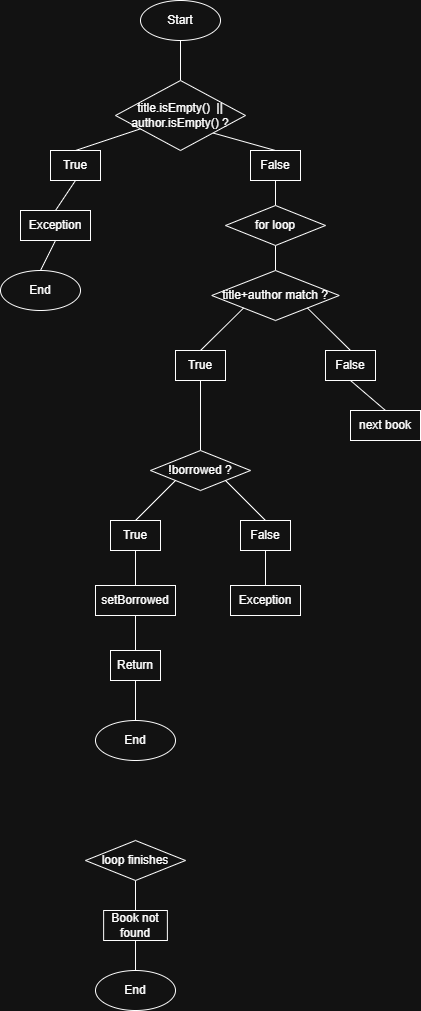

The diagram above was exported from draw.io. Its source (the exported page's mxGraphModel, read from the mxfile embedded in the PNG):
<mxGraphModel dx="703" dy="794" grid="1" gridSize="10" guides="1" tooltips="1" connect="1" arrows="1" fold="1" page="1" pageScale="1" pageWidth="850" pageHeight="1100" math="0" shadow="0">
  <root>
    <mxCell id="0" />
    <mxCell id="1" parent="0" />
    <mxCell id="K6MvUyrLOTIovbD6G5ot-9" style="edgeStyle=none;shape=connector;curved=1;rounded=0;orthogonalLoop=1;jettySize=auto;html=1;exitX=0.5;exitY=1;exitDx=0;exitDy=0;entryX=0.5;entryY=0;entryDx=0;entryDy=0;strokeColor=default;align=center;verticalAlign=middle;fontFamily=Helvetica;fontSize=12;fontColor=default;labelBackgroundColor=default;startSize=8;endArrow=none;endFill=0;endSize=8;" edge="1" parent="1" source="K6MvUyrLOTIovbD6G5ot-1" target="K6MvUyrLOTIovbD6G5ot-3">
      <mxGeometry relative="1" as="geometry" />
    </mxCell>
    <mxCell id="K6MvUyrLOTIovbD6G5ot-1" value="Start" style="ellipse;whiteSpace=wrap;html=1;" vertex="1" parent="1">
      <mxGeometry x="310" y="70" width="80" height="40" as="geometry" />
    </mxCell>
    <mxCell id="K6MvUyrLOTIovbD6G5ot-2" value="End" style="ellipse;whiteSpace=wrap;html=1;" vertex="1" parent="1">
      <mxGeometry x="265" y="790" width="80" height="40" as="geometry" />
    </mxCell>
    <mxCell id="K6MvUyrLOTIovbD6G5ot-11" style="edgeStyle=none;shape=connector;curved=1;rounded=0;orthogonalLoop=1;jettySize=auto;html=1;exitX=1;exitY=1;exitDx=0;exitDy=0;entryX=0.5;entryY=0;entryDx=0;entryDy=0;strokeColor=default;align=center;verticalAlign=middle;fontFamily=Helvetica;fontSize=12;fontColor=default;labelBackgroundColor=default;startSize=8;endArrow=none;endFill=0;endSize=8;" edge="1" parent="1" source="K6MvUyrLOTIovbD6G5ot-3" target="K6MvUyrLOTIovbD6G5ot-10">
      <mxGeometry relative="1" as="geometry" />
    </mxCell>
    <mxCell id="K6MvUyrLOTIovbD6G5ot-3" value="title.isEmpty()&amp;nbsp; || author.isEmpty() ?" style="rhombus;whiteSpace=wrap;html=1;" vertex="1" parent="1">
      <mxGeometry x="285" y="150" width="130" height="70" as="geometry" />
    </mxCell>
    <mxCell id="K6MvUyrLOTIovbD6G5ot-6" style="edgeStyle=none;curved=1;rounded=0;orthogonalLoop=1;jettySize=auto;html=1;exitX=0.5;exitY=0;exitDx=0;exitDy=0;fontSize=12;startSize=8;endSize=8;endArrow=none;endFill=0;" edge="1" parent="1" source="K6MvUyrLOTIovbD6G5ot-4" target="K6MvUyrLOTIovbD6G5ot-3">
      <mxGeometry relative="1" as="geometry" />
    </mxCell>
    <mxCell id="K6MvUyrLOTIovbD6G5ot-44" style="edgeStyle=none;shape=connector;curved=1;rounded=0;orthogonalLoop=1;jettySize=auto;html=1;exitX=0.5;exitY=1;exitDx=0;exitDy=0;entryX=0.5;entryY=0;entryDx=0;entryDy=0;strokeColor=default;align=center;verticalAlign=middle;fontFamily=Helvetica;fontSize=12;fontColor=default;labelBackgroundColor=default;startSize=8;endArrow=none;endFill=0;endSize=8;" edge="1" parent="1" source="K6MvUyrLOTIovbD6G5ot-4" target="K6MvUyrLOTIovbD6G5ot-43">
      <mxGeometry relative="1" as="geometry" />
    </mxCell>
    <mxCell id="K6MvUyrLOTIovbD6G5ot-4" value="True" style="rounded=0;whiteSpace=wrap;html=1;" vertex="1" parent="1">
      <mxGeometry x="220" y="220" width="50" height="30" as="geometry" />
    </mxCell>
    <mxCell id="K6MvUyrLOTIovbD6G5ot-5" value="End" style="ellipse;whiteSpace=wrap;html=1;" vertex="1" parent="1">
      <mxGeometry x="170" y="340" width="80" height="40" as="geometry" />
    </mxCell>
    <mxCell id="K6MvUyrLOTIovbD6G5ot-10" value="False" style="rounded=0;whiteSpace=wrap;html=1;" vertex="1" parent="1">
      <mxGeometry x="420" y="220" width="50" height="30" as="geometry" />
    </mxCell>
    <mxCell id="K6MvUyrLOTIovbD6G5ot-15" style="edgeStyle=none;shape=connector;curved=1;rounded=0;orthogonalLoop=1;jettySize=auto;html=1;exitX=0.5;exitY=1;exitDx=0;exitDy=0;entryX=0.5;entryY=0;entryDx=0;entryDy=0;strokeColor=default;align=center;verticalAlign=middle;fontFamily=Helvetica;fontSize=12;fontColor=default;labelBackgroundColor=default;startSize=8;endArrow=none;endFill=0;endSize=8;" edge="1" parent="1" source="K6MvUyrLOTIovbD6G5ot-10" target="K6MvUyrLOTIovbD6G5ot-14">
      <mxGeometry relative="1" as="geometry">
        <mxPoint x="445" y="300" as="sourcePoint" />
      </mxGeometry>
    </mxCell>
    <mxCell id="K6MvUyrLOTIovbD6G5ot-18" style="edgeStyle=none;shape=connector;curved=1;rounded=0;orthogonalLoop=1;jettySize=auto;html=1;exitX=0.5;exitY=1;exitDx=0;exitDy=0;entryX=0.5;entryY=0;entryDx=0;entryDy=0;strokeColor=default;align=center;verticalAlign=middle;fontFamily=Helvetica;fontSize=12;fontColor=default;labelBackgroundColor=default;startSize=8;endArrow=none;endFill=0;endSize=8;" edge="1" parent="1" source="K6MvUyrLOTIovbD6G5ot-14" target="K6MvUyrLOTIovbD6G5ot-16">
      <mxGeometry relative="1" as="geometry" />
    </mxCell>
    <mxCell id="K6MvUyrLOTIovbD6G5ot-14" value="for loop" style="rhombus;whiteSpace=wrap;html=1;" vertex="1" parent="1">
      <mxGeometry x="395" y="275" width="100" height="40" as="geometry" />
    </mxCell>
    <mxCell id="K6MvUyrLOTIovbD6G5ot-16" value="title+author match ?" style="rhombus;whiteSpace=wrap;html=1;" vertex="1" parent="1">
      <mxGeometry x="381.25" y="340" width="127.5" height="50" as="geometry" />
    </mxCell>
    <mxCell id="K6MvUyrLOTIovbD6G5ot-21" style="edgeStyle=none;shape=connector;curved=1;rounded=0;orthogonalLoop=1;jettySize=auto;html=1;exitX=0.5;exitY=0;exitDx=0;exitDy=0;entryX=0;entryY=1;entryDx=0;entryDy=0;strokeColor=default;align=center;verticalAlign=middle;fontFamily=Helvetica;fontSize=12;fontColor=default;labelBackgroundColor=default;startSize=8;endArrow=none;endFill=0;endSize=8;" edge="1" parent="1" source="K6MvUyrLOTIovbD6G5ot-19" target="K6MvUyrLOTIovbD6G5ot-16">
      <mxGeometry relative="1" as="geometry" />
    </mxCell>
    <mxCell id="K6MvUyrLOTIovbD6G5ot-48" style="edgeStyle=none;shape=connector;curved=1;rounded=0;orthogonalLoop=1;jettySize=auto;html=1;exitX=0.5;exitY=1;exitDx=0;exitDy=0;entryX=0.5;entryY=0;entryDx=0;entryDy=0;strokeColor=default;align=center;verticalAlign=middle;fontFamily=Helvetica;fontSize=12;fontColor=default;labelBackgroundColor=default;startSize=8;endArrow=none;endFill=0;endSize=8;" edge="1" parent="1" source="K6MvUyrLOTIovbD6G5ot-19" target="K6MvUyrLOTIovbD6G5ot-25">
      <mxGeometry relative="1" as="geometry" />
    </mxCell>
    <mxCell id="K6MvUyrLOTIovbD6G5ot-19" value="True" style="rounded=0;whiteSpace=wrap;html=1;" vertex="1" parent="1">
      <mxGeometry x="345" y="420" width="50" height="30" as="geometry" />
    </mxCell>
    <mxCell id="K6MvUyrLOTIovbD6G5ot-22" style="edgeStyle=none;shape=connector;curved=1;rounded=0;orthogonalLoop=1;jettySize=auto;html=1;exitX=0.5;exitY=0;exitDx=0;exitDy=0;entryX=1;entryY=1;entryDx=0;entryDy=0;strokeColor=default;align=center;verticalAlign=middle;fontFamily=Helvetica;fontSize=12;fontColor=default;labelBackgroundColor=default;startSize=8;endArrow=none;endFill=0;endSize=8;" edge="1" parent="1" source="K6MvUyrLOTIovbD6G5ot-20" target="K6MvUyrLOTIovbD6G5ot-16">
      <mxGeometry relative="1" as="geometry" />
    </mxCell>
    <mxCell id="K6MvUyrLOTIovbD6G5ot-47" style="edgeStyle=none;shape=connector;curved=1;rounded=0;orthogonalLoop=1;jettySize=auto;html=1;exitX=0.5;exitY=1;exitDx=0;exitDy=0;entryX=0.5;entryY=0;entryDx=0;entryDy=0;strokeColor=default;align=center;verticalAlign=middle;fontFamily=Helvetica;fontSize=12;fontColor=default;labelBackgroundColor=default;startSize=8;endArrow=none;endFill=0;endSize=8;" edge="1" parent="1" source="K6MvUyrLOTIovbD6G5ot-20" target="K6MvUyrLOTIovbD6G5ot-46">
      <mxGeometry relative="1" as="geometry" />
    </mxCell>
    <mxCell id="K6MvUyrLOTIovbD6G5ot-20" value="False" style="rounded=0;whiteSpace=wrap;html=1;" vertex="1" parent="1">
      <mxGeometry x="495" y="420" width="50" height="30" as="geometry" />
    </mxCell>
    <mxCell id="K6MvUyrLOTIovbD6G5ot-49" style="edgeStyle=none;shape=connector;curved=1;rounded=0;orthogonalLoop=1;jettySize=auto;html=1;exitX=0;exitY=1;exitDx=0;exitDy=0;entryX=0.5;entryY=0;entryDx=0;entryDy=0;strokeColor=default;align=center;verticalAlign=middle;fontFamily=Helvetica;fontSize=12;fontColor=default;labelBackgroundColor=default;startSize=8;endArrow=none;endFill=0;endSize=8;" edge="1" parent="1" source="K6MvUyrLOTIovbD6G5ot-25" target="K6MvUyrLOTIovbD6G5ot-32">
      <mxGeometry relative="1" as="geometry" />
    </mxCell>
    <mxCell id="K6MvUyrLOTIovbD6G5ot-50" style="edgeStyle=none;shape=connector;curved=1;rounded=0;orthogonalLoop=1;jettySize=auto;html=1;exitX=1;exitY=1;exitDx=0;exitDy=0;entryX=0.5;entryY=0;entryDx=0;entryDy=0;strokeColor=default;align=center;verticalAlign=middle;fontFamily=Helvetica;fontSize=12;fontColor=default;labelBackgroundColor=default;startSize=8;endArrow=none;endFill=0;endSize=8;" edge="1" parent="1" source="K6MvUyrLOTIovbD6G5ot-25" target="K6MvUyrLOTIovbD6G5ot-34">
      <mxGeometry relative="1" as="geometry" />
    </mxCell>
    <mxCell id="K6MvUyrLOTIovbD6G5ot-25" value="!borrowed ?" style="rhombus;whiteSpace=wrap;html=1;" vertex="1" parent="1">
      <mxGeometry x="320" y="520" width="100" height="40" as="geometry" />
    </mxCell>
    <mxCell id="K6MvUyrLOTIovbD6G5ot-31" style="edgeStyle=none;shape=connector;curved=1;rounded=0;orthogonalLoop=1;jettySize=auto;html=1;exitX=0.5;exitY=1;exitDx=0;exitDy=0;entryX=0.5;entryY=0;entryDx=0;entryDy=0;strokeColor=default;align=center;verticalAlign=middle;fontFamily=Helvetica;fontSize=12;fontColor=default;labelBackgroundColor=default;startSize=8;endArrow=none;endFill=0;endSize=8;" edge="1" parent="1" source="K6MvUyrLOTIovbD6G5ot-32" target="K6MvUyrLOTIovbD6G5ot-35">
      <mxGeometry relative="1" as="geometry" />
    </mxCell>
    <mxCell id="K6MvUyrLOTIovbD6G5ot-32" value="True" style="rounded=0;whiteSpace=wrap;html=1;" vertex="1" parent="1">
      <mxGeometry x="280" y="590" width="50" height="30" as="geometry" />
    </mxCell>
    <mxCell id="K6MvUyrLOTIovbD6G5ot-34" value="False" style="rounded=0;whiteSpace=wrap;html=1;" vertex="1" parent="1">
      <mxGeometry x="410" y="590" width="50" height="30" as="geometry" />
    </mxCell>
    <mxCell id="K6MvUyrLOTIovbD6G5ot-53" style="edgeStyle=none;shape=connector;curved=1;rounded=0;orthogonalLoop=1;jettySize=auto;html=1;exitX=0.5;exitY=1;exitDx=0;exitDy=0;entryX=0.5;entryY=0;entryDx=0;entryDy=0;strokeColor=default;align=center;verticalAlign=middle;fontFamily=Helvetica;fontSize=12;fontColor=default;labelBackgroundColor=default;startSize=8;endArrow=none;endFill=0;endSize=8;" edge="1" parent="1" source="K6MvUyrLOTIovbD6G5ot-35" target="K6MvUyrLOTIovbD6G5ot-52">
      <mxGeometry relative="1" as="geometry" />
    </mxCell>
    <mxCell id="K6MvUyrLOTIovbD6G5ot-35" value="setBorrowed" style="rounded=0;whiteSpace=wrap;html=1;" vertex="1" parent="1">
      <mxGeometry x="265" y="655" width="80" height="30" as="geometry" />
    </mxCell>
    <mxCell id="K6MvUyrLOTIovbD6G5ot-39" style="edgeStyle=none;shape=connector;curved=1;rounded=0;orthogonalLoop=1;jettySize=auto;html=1;exitX=0.5;exitY=1;exitDx=0;exitDy=0;entryX=0.5;entryY=0;entryDx=0;entryDy=0;strokeColor=default;align=center;verticalAlign=middle;fontFamily=Helvetica;fontSize=12;fontColor=default;labelBackgroundColor=default;startSize=8;endArrow=none;endFill=0;endSize=8;" edge="1" parent="1">
      <mxGeometry relative="1" as="geometry">
        <mxPoint x="435" y="620" as="sourcePoint" />
        <mxPoint x="435" y="655" as="targetPoint" />
      </mxGeometry>
    </mxCell>
    <mxCell id="K6MvUyrLOTIovbD6G5ot-45" style="edgeStyle=none;shape=connector;curved=1;rounded=0;orthogonalLoop=1;jettySize=auto;html=1;exitX=0.5;exitY=1;exitDx=0;exitDy=0;entryX=0.5;entryY=0;entryDx=0;entryDy=0;strokeColor=default;align=center;verticalAlign=middle;fontFamily=Helvetica;fontSize=12;fontColor=default;labelBackgroundColor=default;startSize=8;endArrow=none;endFill=0;endSize=8;" edge="1" parent="1" source="K6MvUyrLOTIovbD6G5ot-43" target="K6MvUyrLOTIovbD6G5ot-5">
      <mxGeometry relative="1" as="geometry" />
    </mxCell>
    <mxCell id="K6MvUyrLOTIovbD6G5ot-43" value="Exception" style="rounded=0;whiteSpace=wrap;html=1;" vertex="1" parent="1">
      <mxGeometry x="190" y="280" width="70" height="30" as="geometry" />
    </mxCell>
    <mxCell id="K6MvUyrLOTIovbD6G5ot-46" value="next book" style="rounded=0;whiteSpace=wrap;html=1;" vertex="1" parent="1">
      <mxGeometry x="520" y="480" width="70" height="30" as="geometry" />
    </mxCell>
    <mxCell id="K6MvUyrLOTIovbD6G5ot-51" value="Exception" style="rounded=0;whiteSpace=wrap;html=1;" vertex="1" parent="1">
      <mxGeometry x="400" y="655" width="70" height="30" as="geometry" />
    </mxCell>
    <mxCell id="K6MvUyrLOTIovbD6G5ot-54" style="edgeStyle=none;shape=connector;curved=1;rounded=0;orthogonalLoop=1;jettySize=auto;html=1;exitX=0.5;exitY=1;exitDx=0;exitDy=0;entryX=0.5;entryY=0;entryDx=0;entryDy=0;strokeColor=default;align=center;verticalAlign=middle;fontFamily=Helvetica;fontSize=12;fontColor=default;labelBackgroundColor=default;startSize=8;endArrow=none;endFill=0;endSize=8;" edge="1" parent="1" source="K6MvUyrLOTIovbD6G5ot-52" target="K6MvUyrLOTIovbD6G5ot-2">
      <mxGeometry relative="1" as="geometry" />
    </mxCell>
    <mxCell id="K6MvUyrLOTIovbD6G5ot-52" value="Return" style="rounded=0;whiteSpace=wrap;html=1;" vertex="1" parent="1">
      <mxGeometry x="280" y="720" width="50" height="30" as="geometry" />
    </mxCell>
    <mxCell id="K6MvUyrLOTIovbD6G5ot-61" style="edgeStyle=none;shape=connector;curved=1;rounded=0;orthogonalLoop=1;jettySize=auto;html=1;exitX=0.5;exitY=1;exitDx=0;exitDy=0;entryX=0.5;entryY=0;entryDx=0;entryDy=0;strokeColor=default;align=center;verticalAlign=middle;fontFamily=Helvetica;fontSize=12;fontColor=default;labelBackgroundColor=default;startSize=8;endArrow=none;endFill=0;endSize=8;" edge="1" parent="1" source="K6MvUyrLOTIovbD6G5ot-56" target="K6MvUyrLOTIovbD6G5ot-57">
      <mxGeometry relative="1" as="geometry" />
    </mxCell>
    <mxCell id="K6MvUyrLOTIovbD6G5ot-56" value="loop finishes" style="rhombus;whiteSpace=wrap;html=1;" vertex="1" parent="1">
      <mxGeometry x="255" y="910" width="100" height="40" as="geometry" />
    </mxCell>
    <mxCell id="K6MvUyrLOTIovbD6G5ot-62" style="edgeStyle=none;shape=connector;curved=1;rounded=0;orthogonalLoop=1;jettySize=auto;html=1;exitX=0.5;exitY=1;exitDx=0;exitDy=0;entryX=0.5;entryY=0;entryDx=0;entryDy=0;strokeColor=default;align=center;verticalAlign=middle;fontFamily=Helvetica;fontSize=12;fontColor=default;labelBackgroundColor=default;startSize=8;endArrow=none;endFill=0;endSize=8;" edge="1" parent="1" source="K6MvUyrLOTIovbD6G5ot-57" target="K6MvUyrLOTIovbD6G5ot-60">
      <mxGeometry relative="1" as="geometry" />
    </mxCell>
    <mxCell id="K6MvUyrLOTIovbD6G5ot-57" value="Book not found" style="rounded=0;whiteSpace=wrap;html=1;" vertex="1" parent="1">
      <mxGeometry x="273.13" y="980" width="63.75" height="30" as="geometry" />
    </mxCell>
    <mxCell id="K6MvUyrLOTIovbD6G5ot-60" value="End" style="ellipse;whiteSpace=wrap;html=1;" vertex="1" parent="1">
      <mxGeometry x="265.01" y="1040" width="80" height="40" as="geometry" />
    </mxCell>
  </root>
</mxGraphModel>